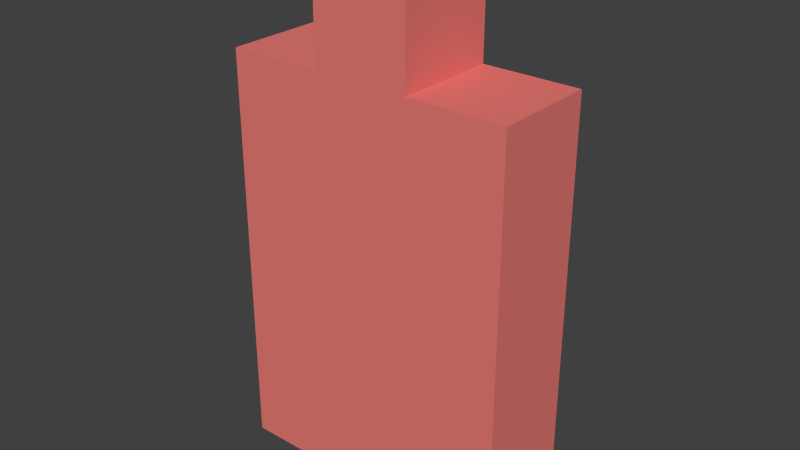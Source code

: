 # Source: player_2.blend  (saved by Blender 2.76.0; exported with 4.5.12 LTS)
import bpy
from mathutils import Matrix  # noqa: F401  (used for matrix-valued properties, if any)

bpy.ops.wm.read_factory_settings(use_empty=True)
scene = bpy.context.scene
scene.name = 'Scene'

# ---- collections
col_collection_1 = bpy.data.collections.new('Collection 1'); scene.collection.children.link(col_collection_1)

# ---- materials (node trees are filled in below, after node groups)
mat_material = bpy.data.materials.new('Material')
mat_material.alpha_threshold = 0.0
mat_material.roughness = 0.5
mat_material.line_color = (0.0, 0.0, 0.0, 1.0)

# ---- material node trees
mat_material.use_nodes = True; mat_material.node_tree.nodes.clear()
_N = mat_material.node_tree.nodes; _L = mat_material.node_tree.links
n0 = _N.new('ShaderNodeOutputMaterial'); n0.name = 'Material Output'; n0.location = (300, 300)
n1 = _N.new('ShaderNodeBsdfDiffuse'); n1.name = 'Diffuse BSDF'; n1.location = (10, 300)
n1.inputs[0].default_value = (0.8, 0.1974, 0.1777, 1.0)
_L.new(n1.outputs[0], n0.inputs[0])
n0.is_active_output = True

# ---- world
world_world = bpy.data.worlds.new('World'); scene.world = world_world
world_world.color = (0.05088, 0.05088, 0.05088)
world_world.use_sun_shadow = False
world_world.sun_shadow_jitter_overblur = 0.0
world_world.cycles.sampling_method = 'MANUAL'
world_world.cycles.sample_map_resolution = 256

# ---- meshes
me_cube = bpy.data.meshes.new('Cube')
me_cube.from_pydata([(1.0, 1.0, 0.0), (1.0, -1.0, 0.0), (-1.0, -1.0, 0.0), (-1.0, 1.0, 0.0), (1.0, 1.0, 2.0), (1.0, -1.0, 2.0), (-1.0, -1.0, 2.0), (-1.0, 1.0, 2.0), (0.3333, 1.0, 0.0), (-0.3333, 1.0, 0.0), (0.3333, -1.0, 0.0), (-0.3333, -1.0, 0.0), (0.3333, 1.0, 2.0), (-0.3333, 1.0, 2.0), (0.3333, -1.0, 2.0), (-0.3333, -1.0, 2.0), (0.3333, 1.0, 2.567), (-0.3333, 1.0, 2.567), (0.3333, -1.0, 2.567), (-0.3333, -1.0, 2.567)], [], [(9, 11, 2, 3), (13, 7, 6, 15), (0, 4, 5, 1), (11, 15, 6, 2), (2, 6, 7, 3), (13, 9, 3, 7), (4, 0, 8, 12), (12, 8, 9, 13), (1, 5, 14, 10), (10, 14, 15, 11), (4, 12, 14, 5), (13, 15, 19, 17), (0, 1, 10, 8), (8, 10, 11, 9), (16, 17, 19, 18), (15, 14, 18, 19), (12, 13, 17, 16), (14, 12, 16, 18)])
me_cube.materials.append(mat_material)
me_cube.use_remesh_preserve_volume = False
me_cube.use_remesh_preserve_attributes = False
me_cube.use_mirror_vertex_groups = False
me_cube.update()

# ---- objects
ob_player2 = bpy.data.objects.new('player2', me_cube)

# ---- transforms, parenting, visibility, modifiers, constraints
ob_player2.location = (0.0, 0.0, 0.0)
ob_player2.scale = (0.7, 0.25, 1.0)
ob_player2.lock_rotations_4d = False
ob_player2.empty_display_type = 'ARROWS'
ob_player2.lineart.crease_threshold = 0.0

# ---- collection membership
col_collection_1.objects.link(ob_player2)

# ---- scene / render settings (as saved in the file)
scene.frame_start = 1; scene.frame_end = 250; scene.frame_set(1)
scene.render.engine = 'CYCLES'
scene.render.resolution_percentage = 50
scene.render.dither_intensity = 0.0
scene.cycles.use_denoising = False
scene.cycles.samples = 10
scene.cycles.sampling_pattern = 'TABULATED_SOBOL'
scene.cycles.light_sampling_threshold = 0.0
scene.cycles.use_adaptive_sampling = False
scene.cycles.use_light_tree = False
scene.cycles.blur_glossy = 0.0
scene.cycles.pixel_filter_type = 'GAUSSIAN'
scene.cycles.sample_clamp_indirect = 0.0
scene.view_settings.view_transform = 'Standard'
bpy.context.view_layer.update()

# ---- added for rendering (the .blend has no active camera and no usable light): camera, sun
cam_auto = bpy.data.cameras.new('AutoCamera')
cam_auto.lens = 50.0
cam_auto.sensor_width = 36.0
cam_auto.clip_end = 1000.0
ob_auto_camera = bpy.data.objects.new('AutoCamera', cam_auto)
scene.collection.objects.link(ob_auto_camera)
ob_auto_camera.location = (2.74447, -3.29336, 3.479)
ob_auto_camera.rotation_euler = (1.09748, -7.21219e-08, 0.694738)
scene.camera = ob_auto_camera
light_auto_sun = bpy.data.lights.new('AutoSun', 'SUN')
light_auto_sun.energy = 3.0
light_auto_sun.angle = 0.0523599
ob_auto_sun = bpy.data.objects.new('AutoSun', light_auto_sun)
scene.collection.objects.link(ob_auto_sun)
ob_auto_sun.rotation_euler = (0.872665, 0.174533, 0.523599)
bpy.context.view_layer.update()
